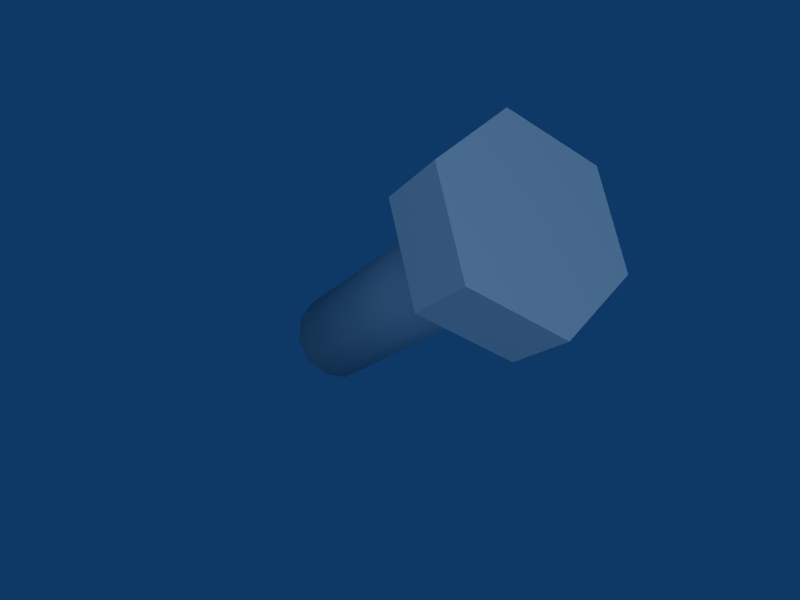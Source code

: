 # Source: bolt.blend  (saved by Blender 2.37.0; exported with 4.5.12 LTS)
import bpy
from mathutils import Matrix  # noqa: F401  (used for matrix-valued properties, if any)

bpy.ops.wm.read_factory_settings(use_empty=True)
scene = bpy.context.scene
scene.name = 'Scene'

# ---- collections
col_collection_1 = bpy.data.collections.new('Collection 1'); scene.collection.children.link(col_collection_1)

# ---- world
world_world = bpy.data.worlds.new('World'); scene.world = world_world
world_world.color = (0.05656, 0.2208, 0.4)
world_world.use_sun_shadow = False
world_world.sun_shadow_jitter_overblur = 0.0
world_world.cycles.sampling_method = 'MANUAL'
world_world.cycles.sample_map_resolution = 256

# ---- cameras
cam_camera = bpy.data.cameras.new('Camera')
cam_camera.passepartout_alpha = 0.2
cam_camera.clip_end = 100.0
cam_camera.lens = 35.0
cam_camera.ortho_scale = 7.314
cam_camera.show_passepartout = False
cam_camera.show_safe_areas = True
cam_camera.dof.focus_distance = 0.0
cam_camera.dof.aperture_fstop = 128.0

# ---- lights
light_lamp = bpy.data.lights.new('Lamp', 'SUN')
light_lamp.transmission_factor = 0.0
light_lamp.angle = 1.571
light_lamp.energy = 1.0
light_lamp.shadow_buffer_clip_start = 0.5
light_lamp.shadow_soft_size = 1.0
light_lamp.shadow_cascade_max_distance = 1000.0
light_lamp.cycles.use_multiple_importance_sampling = False
light_spot = bpy.data.lights.new('Spot', 'POINT')
light_spot.transmission_factor = 0.0
light_spot.cutoff_distance = 30.0
light_spot.energy = 100.0
light_spot.shadow_buffer_clip_start = 1.001
light_spot.shadow_soft_size = 1.0
light_spot.shadow_maximum_resolution = 0.006
light_spot.use_absolute_resolution = True
light_spot.cycles.use_multiple_importance_sampling = False

# ---- meshes
me_tube = bpy.data.meshes.new('Tube')
me_tube.from_pydata([(0.49, 0.49, 2.082), (0.6694, 0.1794, 2.082), (0.6694, -0.1794, 2.082), (0.49, -0.49, 2.082), (0.1794, -0.6694, 2.082), (-0.1794, -0.6694, 2.082), (-0.49, -0.49, 2.082), (-0.6694, -0.1794, 2.082), (-0.6694, 0.1794, 2.082), (-0.49, 0.49, 2.082), (-0.1794, 0.6694, 2.082), (0.1794, 0.6694, 2.082), (0.49, 0.49, -2.082), (0.1794, -0.6694, -2.082), (-0.49, -0.49, -2.082), (-0.1794, 0.6694, -2.082), (1.0, 1.0, 2.075), (1.366, -0.366, 2.075), (0.366, -1.366, 2.075), (-1.0, -1.0, 2.075), (-1.366, 0.366, 2.075), (-0.366, 1.366, 2.075), (1.0, 1.0, 3.075), (1.366, -0.366, 3.075), (-1.0, -1.0, 3.075), (-0.366, 1.366, 3.075), (-1.366, 0.366, 3.075), (0.366, -1.366, 3.075), (-0.6694, -0.1794, -2.082), (-0.49, 0.49, -2.082), (-0.6694, 0.1794, -2.082), (0.6694, -0.1794, -2.082), (0.1794, 0.6694, -2.082), (-0.1794, -0.6694, -2.082), (0.49, -0.49, -2.082), (0.6694, 0.1794, -2.082)], [], [(0, 12, 35, 1), (1, 35, 31, 2), (2, 31, 34, 3), (3, 34, 13, 4), (4, 13, 33, 5), (5, 33, 14, 6), (6, 14, 28, 7), (7, 28, 30, 8), (8, 30, 29, 9), (9, 29, 15, 10), (10, 15, 32, 11), (12, 0, 11, 32), (16, 22, 23, 17), (17, 23, 27, 18), (18, 27, 24, 19), (19, 24, 26, 20), (20, 26, 25, 21), (21, 25, 22, 16), (22, 25, 26), (26, 24, 27), (26, 23, 22), (27, 23, 26), (15, 29, 30), (30, 28, 14), (30, 14, 33), (31, 35, 30), (32, 15, 30), (33, 13, 30), (13, 34, 30), (12, 32, 30), (34, 31, 30), (35, 12, 30)])
me_tube.polygons.foreach_set('use_smooth', [1, 1, 1, 1, 1, 1, 1, 1, 1, 1, 1, 1, 0, 0, 0, 0, 0, 0, 0, 0, 0, 0, 0, 0, 0, 0, 0, 0, 0, 0, 0, 0])
me_tube.use_remesh_preserve_volume = False
me_tube.use_remesh_preserve_attributes = False
me_tube.use_mirror_vertex_groups = False
me_tube.update()

# ---- objects
ob_lamp_001 = bpy.data.objects.new('Lamp.001', light_lamp)
ob_tube = bpy.data.objects.new('Tube', me_tube)
ob_camera = bpy.data.objects.new('Camera', cam_camera)
ob_lamp = bpy.data.objects.new('Lamp', light_spot)

# ---- transforms, parenting, visibility, modifiers, constraints
ob_lamp_001.location = (7.481, -6.508, 5.344)
ob_lamp_001.rotation_euler = (0.6882, -0.9247, 1.593)
ob_lamp_001.lock_rotations_4d = False
ob_lamp_001.empty_display_type = 'ARROWS'
ob_lamp_001.color = (0.0, 0.0, 0.0, 1.0)
ob_lamp_001.lineart.crease_threshold = 0.0
ob_tube.location = (0.0, 0.0, 0.0)
ob_tube.rotation_euler = (0.0, 0.8727, 0.0)
ob_tube.lock_rotations_4d = False
ob_tube.empty_display_type = 'ARROWS'
ob_tube.color = (0.0, 0.0, 0.0, 1.0)
ob_tube.lineart.crease_threshold = 0.0
ob_camera.location = (7.481, -6.508, 5.344)
ob_camera.lock_rotations_4d = False
ob_camera.empty_display_type = 'ARROWS'
ob_camera.color = (0.0, 0.0, 0.0, 0.0)
ob_camera.display_type = 'WIRE'
ob_camera.lineart.crease_threshold = 0.0
_c = ob_camera.constraints.new('TRACK_TO'); _c.name = 'AutoTrack'
_c.target = ob_tube
ob_lamp.location = (7.394, -4.043, 5.311)
ob_lamp.rotation_euler = (1.069, 0.2696, 4.275)
ob_lamp.lock_rotations_4d = False
ob_lamp.empty_display_type = 'ARROWS'
ob_lamp.color = (0.0, 0.0, 0.0, 0.0)
ob_lamp.lineart.crease_threshold = 0.0

# ---- collection membership
col_collection_1.objects.link(ob_lamp_001)
col_collection_1.objects.link(ob_tube)
col_collection_1.objects.link(ob_camera)
col_collection_1.objects.link(ob_lamp)

# ---- scene / render settings (as saved in the file)
scene.camera = ob_camera
scene.frame_start = 1; scene.frame_end = 60; scene.frame_set(1)
scene.render.engine = 'BLENDER_EEVEE_NEXT'
scene.render.image_settings.color_mode = 'RGB'
scene.render.image_settings.compression = 90
scene.render.resolution_x = 640
scene.render.resolution_y = 480
scene.render.pixel_aspect_x = 100.0
scene.render.pixel_aspect_y = 100.0
scene.render.fps = 25
scene.render.dither_intensity = 0.0
scene.render.use_compositing = False
scene.render.use_sequencer = False
scene.render.bake_bias = 0.0
scene.render.use_stamp_time = False
scene.render.use_stamp_date = False
scene.render.use_stamp_frame = False
scene.render.use_stamp_camera = False
scene.render.use_stamp_scene = False
scene.render.use_stamp_filename = False
scene.render.use_stamp_render_time = False
scene.render.stamp_font_size = 0
scene.cycles.use_denoising = False
scene.cycles.samples = 10
scene.cycles.sampling_pattern = 'TABULATED_SOBOL'
scene.cycles.light_sampling_threshold = 0.0
scene.cycles.use_adaptive_sampling = False
scene.cycles.use_light_tree = False
scene.cycles.blur_glossy = 0.0
scene.cycles.volume_bounces = 1
scene.cycles.pixel_filter_type = 'GAUSSIAN'
scene.cycles.sample_clamp_indirect = 0.0
scene.view_settings.view_transform = 'Raw'
bpy.context.view_layer.update()
